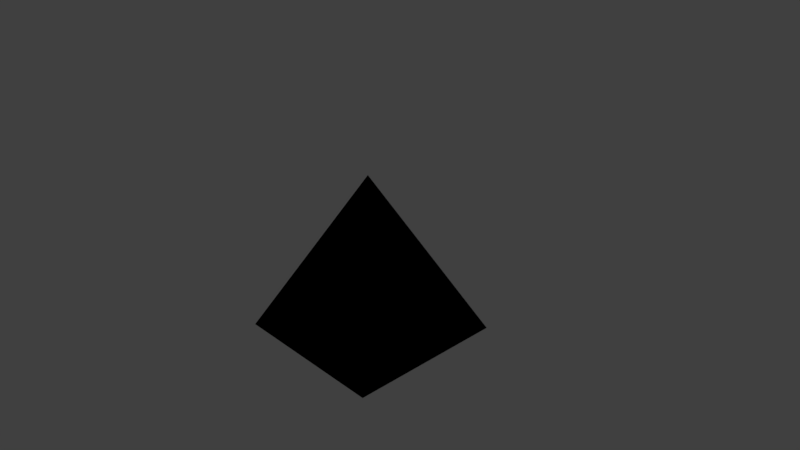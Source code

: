 # Source: TestPyramidEdge.blend  (saved by Blender 2.78.0; exported with 4.5.12 LTS)
import bpy
from mathutils import Matrix  # noqa: F401  (used for matrix-valued properties, if any)

bpy.ops.wm.read_factory_settings(use_empty=True)
scene = bpy.context.scene
scene.name = 'Scene'

# ---- collections
col_collection_1 = bpy.data.collections.new('Collection 1'); scene.collection.children.link(col_collection_1)

# ---- materials (node trees are filled in below, after node groups)
mat_cel_nodes = bpy.data.materials.new('Cel nodes')
mat_cel_nodes.alpha_threshold = 0.0
mat_cel_nodes.roughness = 0.5

# ---- material node trees
mat_cel_nodes.use_nodes = True; mat_cel_nodes.node_tree.nodes.clear()
_N = mat_cel_nodes.node_tree.nodes; _L = mat_cel_nodes.node_tree.links
n0 = _N.new('ShaderNodeOutputMaterial'); n0.name = 'Material Output'; n0.location = (300, 300)
n1 = _N.new('ShaderNodeBsdfDiffuse'); n1.name = 'Diffuse BSDF'; n1.location = (10, 300)
n1.inputs[0].default_value = (0.0, 0.0, 0.0, 1.0)
_L.new(n1.outputs[0], n0.inputs[0])
n0.is_active_output = True

# ---- world
world_world = bpy.data.worlds.new('World'); scene.world = world_world
world_world.color = (0.05088, 0.05088, 0.05088)
world_world.use_sun_shadow = False
world_world.sun_shadow_jitter_overblur = 0.0
world_world.cycles.sampling_method = 'MANUAL'

# ---- cameras
cam_camera = bpy.data.cameras.new('Camera')
cam_camera.clip_end = 100.0
cam_camera.lens = 35.0
cam_camera.sensor_width = 32.0
cam_camera.sensor_height = 18.0
cam_camera.ortho_scale = 7.314
cam_camera.dof.focus_distance = 0.0

# ---- lights
light_lamp = bpy.data.lights.new('Lamp', 'POINT')
light_lamp.transmission_factor = 0.0
light_lamp.cutoff_distance = 30.0
light_lamp.energy = 100.0
light_lamp.shadow_buffer_clip_start = 1.001
light_lamp.shadow_soft_size = 0.1
light_lamp.shadow_maximum_resolution = 0.006
light_lamp.use_absolute_resolution = True

# ---- meshes
me_cube_003 = bpy.data.meshes.new('Cube.003')
me_cube_003.from_pydata([(1.0, 1.0, -1.0), (1.0, -1.0, -1.0), (-1.0, -1.0, -1.0), (-1.0, 1.0, -1.0), (-1.192e-07, -2.384e-07, 1.0)], [], [(0, 3, 2, 1), (0, 1, 4), (1, 2, 4), (2, 3, 4), (4, 3, 0)])
_uv = me_cube_003.uv_layers.new(name='UVMap')
_uv.uv.foreach_set('vector', [0.9998, 0.3537, 0.9998, 0.000185, 0.6463, 0.0001849, 0.6463, 0.3537, 0.3537, 0.5585, 0.0001849, 0.5585, 0.1769, 0.9537, 0.7075, 0.5585, 0.3541, 0.5585, 0.5308, 0.9537, 0.0001849, 0.3513, 0.3229, 0.4956, 0.3229, 0.06268, 0.3233, 0.4956, 0.6459, 0.207, 0.3233, 0.06268])
me_cube_003.materials.append(mat_cel_nodes)
me_cube_003.use_remesh_preserve_volume = False
me_cube_003.use_remesh_preserve_attributes = False
me_cube_003.use_mirror_vertex_groups = False
me_cube_003.update()

# ---- objects
ob_cube_001 = bpy.data.objects.new('Cube.001', me_cube_003)
ob_lamp = bpy.data.objects.new('Lamp', light_lamp)
ob_camera = bpy.data.objects.new('Camera', cam_camera)

# ---- transforms, parenting, visibility, modifiers, constraints
ob_cube_001.location = (0.0, 0.0, 0.0)
ob_cube_001.scale = (1.1, 1.1, 1.1)
ob_cube_001.lock_rotations_4d = False
ob_cube_001.empty_display_type = 'ARROWS'
ob_cube_001.lineart.crease_threshold = 0.0
ob_lamp.location = (4.076, 1.005, 5.904)
ob_lamp.rotation_euler = (0.6503, 0.05522, 1.866)
ob_lamp.lock_rotations_4d = False
ob_lamp.empty_display_type = 'ARROWS'
ob_lamp.color = (0.0, 0.0, 0.0, 0.0)
ob_lamp.lineart.crease_threshold = 0.0
ob_camera.location = (7.481, -6.508, 5.344)
ob_camera.rotation_euler = (1.109, 0.0, 0.8149)
ob_camera.lock_rotations_4d = False
ob_camera.empty_display_type = 'ARROWS'
ob_camera.color = (0.0, 0.0, 0.0, 0.0)
ob_camera.display_type = 'WIRE'
ob_camera.lineart.crease_threshold = 0.0

# ---- collection membership
col_collection_1.objects.link(ob_cube_001)
col_collection_1.objects.link(ob_lamp)
col_collection_1.objects.link(ob_camera)

# ---- scene / render settings (as saved in the file)
scene.camera = ob_camera
scene.frame_start = 1; scene.frame_end = 250; scene.frame_set(53)
scene.render.engine = 'CYCLES'
scene.render.resolution_x = 1280
scene.render.resolution_y = 720
scene.render.fps = 30
scene.render.fps_base = 1.001
scene.render.dither_intensity = 0.0
scene.cycles.use_denoising = False
scene.cycles.samples = 128
scene.cycles.sampling_pattern = 'TABULATED_SOBOL'
scene.cycles.light_sampling_threshold = 0.0
scene.cycles.use_adaptive_sampling = False
scene.cycles.use_light_tree = False
scene.cycles.blur_glossy = 0.0
scene.cycles.sample_clamp_indirect = 0.0
scene.view_settings.view_transform = 'Standard'
bpy.context.view_layer.update()
